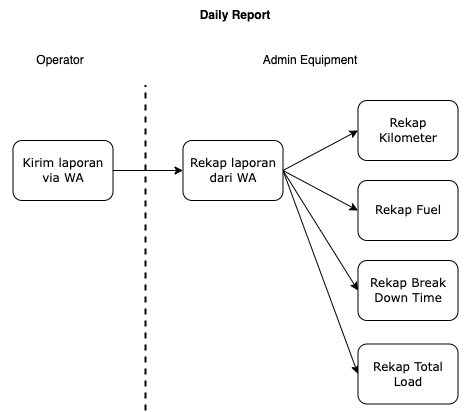

The diagram above was exported from draw.io. Its source (the exported page's mxGraphModel, read from the mxfile embedded in the PNG):
<mxGraphModel dx="954" dy="636" grid="1" gridSize="10" guides="1" tooltips="1" connect="1" arrows="1" fold="1" page="1" pageScale="1" pageWidth="1169" pageHeight="827" math="0" shadow="0">
  <root>
    <mxCell id="0" />
    <mxCell id="1" parent="0" />
    <mxCell id="MaugK77qam2mAxr6cvtM-2" style="edgeStyle=orthogonalEdgeStyle;rounded=0;orthogonalLoop=1;jettySize=auto;html=1;exitX=1;exitY=0.5;exitDx=0;exitDy=0;entryX=0;entryY=0.5;entryDx=0;entryDy=0;" parent="1" source="sH4c1Xg6I42wszNK9J_t-2" target="MaugK77qam2mAxr6cvtM-1" edge="1">
      <mxGeometry relative="1" as="geometry" />
    </mxCell>
    <mxCell id="sH4c1Xg6I42wszNK9J_t-2" value="Kirim laporan via WA" style="rounded=1;whiteSpace=wrap;html=1;shadow=0;labelBackgroundColor=none;strokeWidth=1;fontFamily=Verdana;fontSize=12;align=center;rotation=0;" parent="1" vertex="1">
      <mxGeometry x="72.5" y="180" width="100" height="60" as="geometry" />
    </mxCell>
    <mxCell id="_Mr6AIt5i2S8mh7fV0B8-4" style="rounded=0;orthogonalLoop=1;jettySize=auto;html=1;exitX=1;exitY=0.5;exitDx=0;exitDy=0;entryX=0;entryY=0.5;entryDx=0;entryDy=0;" parent="1" source="MaugK77qam2mAxr6cvtM-1" target="MaugK77qam2mAxr6cvtM-7" edge="1">
      <mxGeometry relative="1" as="geometry" />
    </mxCell>
    <mxCell id="_Mr6AIt5i2S8mh7fV0B8-5" style="rounded=0;orthogonalLoop=1;jettySize=auto;html=1;exitX=1;exitY=0.5;exitDx=0;exitDy=0;entryX=0;entryY=0.5;entryDx=0;entryDy=0;" parent="1" source="MaugK77qam2mAxr6cvtM-1" target="_Mr6AIt5i2S8mh7fV0B8-1" edge="1">
      <mxGeometry relative="1" as="geometry" />
    </mxCell>
    <mxCell id="drxs9KomcJ5CMakRTuh4-2" style="rounded=0;orthogonalLoop=1;jettySize=auto;html=1;exitX=1;exitY=0.5;exitDx=0;exitDy=0;entryX=0;entryY=0.5;entryDx=0;entryDy=0;" parent="1" source="MaugK77qam2mAxr6cvtM-1" target="drxs9KomcJ5CMakRTuh4-1" edge="1">
      <mxGeometry relative="1" as="geometry" />
    </mxCell>
    <mxCell id="drxs9KomcJ5CMakRTuh4-4" style="rounded=0;orthogonalLoop=1;jettySize=auto;html=1;exitX=1;exitY=0.5;exitDx=0;exitDy=0;entryX=0;entryY=0.5;entryDx=0;entryDy=0;" parent="1" source="MaugK77qam2mAxr6cvtM-1" target="drxs9KomcJ5CMakRTuh4-3" edge="1">
      <mxGeometry relative="1" as="geometry" />
    </mxCell>
    <mxCell id="MaugK77qam2mAxr6cvtM-1" value="Rekap laporan dari WA" style="rounded=1;whiteSpace=wrap;html=1;shadow=0;labelBackgroundColor=none;strokeWidth=1;fontFamily=Verdana;fontSize=12;align=center;rotation=0;" parent="1" vertex="1">
      <mxGeometry x="242.5" y="180" width="100" height="60" as="geometry" />
    </mxCell>
    <mxCell id="MaugK77qam2mAxr6cvtM-4" value="" style="endArrow=none;dashed=1;html=1;rounded=0;strokeWidth=2;" parent="1" edge="1">
      <mxGeometry width="50" height="50" relative="1" as="geometry">
        <mxPoint x="205" y="450" as="sourcePoint" />
        <mxPoint x="205" y="125" as="targetPoint" />
      </mxGeometry>
    </mxCell>
    <mxCell id="MaugK77qam2mAxr6cvtM-5" value="Operator" style="text;html=1;align=center;verticalAlign=middle;whiteSpace=wrap;rounded=0;" parent="1" vertex="1">
      <mxGeometry x="90" y="85" width="60" height="30" as="geometry" />
    </mxCell>
    <mxCell id="MaugK77qam2mAxr6cvtM-6" value="Admin Equipment" style="text;html=1;align=center;verticalAlign=middle;whiteSpace=wrap;rounded=0;" parent="1" vertex="1">
      <mxGeometry x="220" y="85" width="300" height="30" as="geometry" />
    </mxCell>
    <mxCell id="MaugK77qam2mAxr6cvtM-7" value="Rekap Kilometer" style="rounded=1;whiteSpace=wrap;html=1;shadow=0;labelBackgroundColor=none;strokeWidth=1;fontFamily=Verdana;fontSize=12;align=center;rotation=0;" parent="1" vertex="1">
      <mxGeometry x="417.5" y="140" width="100" height="60" as="geometry" />
    </mxCell>
    <mxCell id="_Mr6AIt5i2S8mh7fV0B8-1" value="Rekap Fuel" style="rounded=1;whiteSpace=wrap;html=1;shadow=0;labelBackgroundColor=none;strokeWidth=1;fontFamily=Verdana;fontSize=12;align=center;rotation=0;" parent="1" vertex="1">
      <mxGeometry x="417.5" y="220" width="100" height="60" as="geometry" />
    </mxCell>
    <mxCell id="z8gxZL7lIiarBXMVWsXo-5" value="Daily Report" style="text;html=1;align=center;verticalAlign=middle;whiteSpace=wrap;rounded=0;fontStyle=1" parent="1" vertex="1">
      <mxGeometry x="60" y="40" width="470" height="30" as="geometry" />
    </mxCell>
    <mxCell id="drxs9KomcJ5CMakRTuh4-1" value="Rekap Break Down Time" style="rounded=1;whiteSpace=wrap;html=1;shadow=0;labelBackgroundColor=none;strokeWidth=1;fontFamily=Verdana;fontSize=12;align=center;rotation=0;" parent="1" vertex="1">
      <mxGeometry x="417.5" y="300" width="100" height="60" as="geometry" />
    </mxCell>
    <mxCell id="drxs9KomcJ5CMakRTuh4-3" value="Rekap Total Load" style="rounded=1;whiteSpace=wrap;html=1;shadow=0;labelBackgroundColor=none;strokeWidth=1;fontFamily=Verdana;fontSize=12;align=center;rotation=0;" parent="1" vertex="1">
      <mxGeometry x="417.5" y="383.5" width="100" height="60" as="geometry" />
    </mxCell>
  </root>
</mxGraphModel>